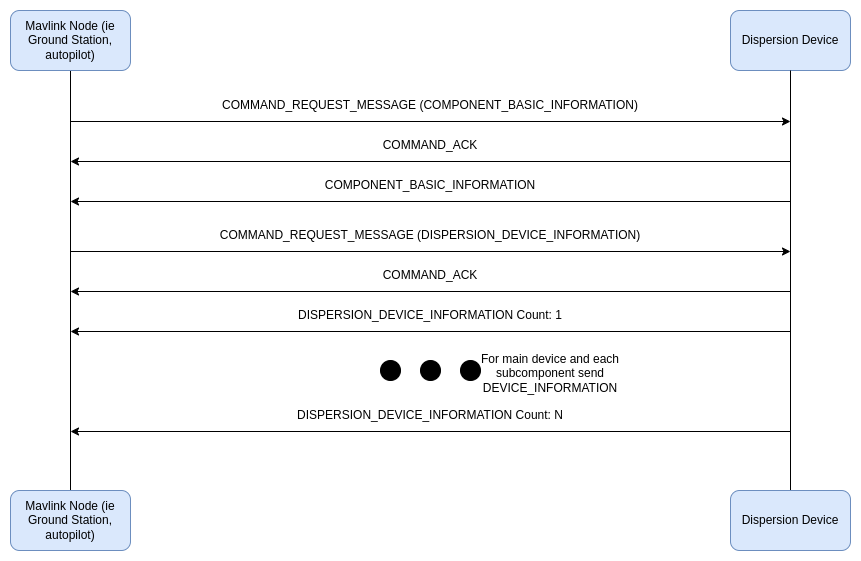

The diagram above was exported from draw.io. Its source (the exported page's mxGraphModel, read from the mxfile embedded in the PNG):
<mxGraphModel dx="1034" dy="722" grid="1" gridSize="10" guides="1" tooltips="1" connect="1" arrows="1" fold="1" page="0" pageScale="1" pageWidth="850" pageHeight="1100" math="0" shadow="0">
  <root>
    <mxCell id="0" />
    <mxCell id="1" parent="0" />
    <mxCell id="mjrhmN9uxymS0FdPwAjd-1" style="edgeStyle=orthogonalEdgeStyle;rounded=0;orthogonalLoop=1;jettySize=auto;html=1;exitX=0.5;exitY=1;exitDx=0;exitDy=0;entryX=0.5;entryY=0;entryDx=0;entryDy=0;endArrow=none;startFill=0;" parent="1" source="emiTlE27Cw6Z-pk4A9UT-2" target="emiTlE27Cw6Z-pk4A9UT-8" edge="1">
      <mxGeometry relative="1" as="geometry" />
    </mxCell>
    <mxCell id="emiTlE27Cw6Z-pk4A9UT-2" value="Mavlink Node (ie Ground Station, autopilot)" style="rounded=1;whiteSpace=wrap;html=1;fillColor=#dae8fc;strokeColor=#6c8ebf;" parent="1" vertex="1">
      <mxGeometry x="760" y="40" width="120" height="60" as="geometry" />
    </mxCell>
    <mxCell id="emiTlE27Cw6Z-pk4A9UT-3" value="Dispersion&amp;nbsp;Device" style="rounded=1;whiteSpace=wrap;html=1;fillColor=#dae8fc;strokeColor=#6c8ebf;" parent="1" vertex="1">
      <mxGeometry x="1480" y="40" width="120" height="60" as="geometry" />
    </mxCell>
    <mxCell id="emiTlE27Cw6Z-pk4A9UT-6" value="" style="endArrow=none;html=1;rounded=0;entryX=0.5;entryY=1;entryDx=0;entryDy=0;exitX=0.5;exitY=0;exitDx=0;exitDy=0;" parent="1" source="emiTlE27Cw6Z-pk4A9UT-9" target="emiTlE27Cw6Z-pk4A9UT-3" edge="1">
      <mxGeometry width="50" height="50" relative="1" as="geometry">
        <mxPoint x="1540" y="880" as="sourcePoint" />
        <mxPoint x="1230" y="110" as="targetPoint" />
      </mxGeometry>
    </mxCell>
    <mxCell id="emiTlE27Cw6Z-pk4A9UT-8" value="Mavlink Node (ie Ground Station, autopilot)" style="rounded=1;whiteSpace=wrap;html=1;fillColor=#dae8fc;strokeColor=#6c8ebf;" parent="1" vertex="1">
      <mxGeometry x="760" y="520" width="120" height="60" as="geometry" />
    </mxCell>
    <mxCell id="emiTlE27Cw6Z-pk4A9UT-9" value="Dispersion&amp;nbsp;Device" style="rounded=1;whiteSpace=wrap;html=1;fillColor=#dae8fc;strokeColor=#6c8ebf;" parent="1" vertex="1">
      <mxGeometry x="1480" y="520" width="120" height="60" as="geometry" />
    </mxCell>
    <mxCell id="emiTlE27Cw6Z-pk4A9UT-14" value="" style="endArrow=classic;html=1;rounded=0;" parent="1" edge="1">
      <mxGeometry width="50" height="50" relative="1" as="geometry">
        <mxPoint x="820" y="151" as="sourcePoint" />
        <mxPoint x="1540" y="151" as="targetPoint" />
      </mxGeometry>
    </mxCell>
    <mxCell id="emiTlE27Cw6Z-pk4A9UT-15" value="COMMAND_REQUEST_MESSAGE (COMPONENT_BASIC_INFORMATION)" style="text;html=1;align=center;verticalAlign=middle;whiteSpace=wrap;rounded=0;" parent="1" vertex="1">
      <mxGeometry x="820" y="120" width="720" height="30" as="geometry" />
    </mxCell>
    <mxCell id="emiTlE27Cw6Z-pk4A9UT-16" value="" style="endArrow=none;html=1;rounded=0;startArrow=classic;startFill=1;endFill=0;" parent="1" edge="1">
      <mxGeometry width="50" height="50" relative="1" as="geometry">
        <mxPoint x="820" y="191" as="sourcePoint" />
        <mxPoint x="1540" y="191" as="targetPoint" />
      </mxGeometry>
    </mxCell>
    <mxCell id="emiTlE27Cw6Z-pk4A9UT-17" value="COMMAND_ACK" style="text;html=1;align=center;verticalAlign=middle;whiteSpace=wrap;rounded=0;" parent="1" vertex="1">
      <mxGeometry x="820" y="160" width="720" height="30" as="geometry" />
    </mxCell>
    <mxCell id="emiTlE27Cw6Z-pk4A9UT-18" value="" style="endArrow=none;html=1;rounded=0;startArrow=classic;startFill=1;endFill=0;" parent="1" edge="1">
      <mxGeometry width="50" height="50" relative="1" as="geometry">
        <mxPoint x="820" y="231" as="sourcePoint" />
        <mxPoint x="1540" y="231" as="targetPoint" />
      </mxGeometry>
    </mxCell>
    <mxCell id="emiTlE27Cw6Z-pk4A9UT-19" value="COMPONENT_BASIC_INFORMATION" style="text;html=1;align=center;verticalAlign=middle;whiteSpace=wrap;rounded=0;" parent="1" vertex="1">
      <mxGeometry x="820" y="200" width="720" height="30" as="geometry" />
    </mxCell>
    <mxCell id="a7AK71DnarQeQf9fQ-Z5-1" value="" style="endArrow=classic;html=1;rounded=0;" parent="1" edge="1">
      <mxGeometry width="50" height="50" relative="1" as="geometry">
        <mxPoint x="820" y="281" as="sourcePoint" />
        <mxPoint x="1540" y="281" as="targetPoint" />
      </mxGeometry>
    </mxCell>
    <mxCell id="a7AK71DnarQeQf9fQ-Z5-2" value="COMMAND_REQUEST_MESSAGE (DISPERSION_DEVICE_INFORMATION)" style="text;html=1;align=center;verticalAlign=middle;whiteSpace=wrap;rounded=0;" parent="1" vertex="1">
      <mxGeometry x="820" y="250" width="720" height="30" as="geometry" />
    </mxCell>
    <mxCell id="a7AK71DnarQeQf9fQ-Z5-3" value="" style="endArrow=none;html=1;rounded=0;startArrow=classic;startFill=1;endFill=0;" parent="1" edge="1">
      <mxGeometry width="50" height="50" relative="1" as="geometry">
        <mxPoint x="820" y="321" as="sourcePoint" />
        <mxPoint x="1540" y="321" as="targetPoint" />
      </mxGeometry>
    </mxCell>
    <mxCell id="a7AK71DnarQeQf9fQ-Z5-4" value="COMMAND_ACK" style="text;html=1;align=center;verticalAlign=middle;whiteSpace=wrap;rounded=0;" parent="1" vertex="1">
      <mxGeometry x="820" y="290" width="720" height="30" as="geometry" />
    </mxCell>
    <mxCell id="a7AK71DnarQeQf9fQ-Z5-5" value="" style="endArrow=none;html=1;rounded=0;startArrow=classic;startFill=1;endFill=0;" parent="1" edge="1">
      <mxGeometry width="50" height="50" relative="1" as="geometry">
        <mxPoint x="820" y="361" as="sourcePoint" />
        <mxPoint x="1540" y="361" as="targetPoint" />
      </mxGeometry>
    </mxCell>
    <mxCell id="a7AK71DnarQeQf9fQ-Z5-6" value="DISPERSION_DEVICE_INFORMATION Count: 1" style="text;html=1;align=center;verticalAlign=middle;whiteSpace=wrap;rounded=0;" parent="1" vertex="1">
      <mxGeometry x="820" y="330" width="720" height="30" as="geometry" />
    </mxCell>
    <mxCell id="5jysQE4n9aTz0kFrpgi2-1" value="" style="endArrow=none;html=1;rounded=0;startArrow=classic;startFill=1;endFill=0;" edge="1" parent="1">
      <mxGeometry width="50" height="50" relative="1" as="geometry">
        <mxPoint x="820" y="461" as="sourcePoint" />
        <mxPoint x="1540" y="461" as="targetPoint" />
      </mxGeometry>
    </mxCell>
    <mxCell id="5jysQE4n9aTz0kFrpgi2-2" value="DISPERSION_DEVICE_INFORMATION Count: N" style="text;html=1;align=center;verticalAlign=middle;whiteSpace=wrap;rounded=0;" vertex="1" parent="1">
      <mxGeometry x="820" y="430" width="720" height="30" as="geometry" />
    </mxCell>
    <mxCell id="5jysQE4n9aTz0kFrpgi2-4" value="" style="ellipse;whiteSpace=wrap;html=1;aspect=fixed;fillColor=#000000;" vertex="1" parent="1">
      <mxGeometry x="1130" y="390" width="20" height="20" as="geometry" />
    </mxCell>
    <mxCell id="5jysQE4n9aTz0kFrpgi2-5" value="" style="ellipse;whiteSpace=wrap;html=1;aspect=fixed;fillColor=#000000;" vertex="1" parent="1">
      <mxGeometry x="1170" y="390" width="20" height="20" as="geometry" />
    </mxCell>
    <mxCell id="5jysQE4n9aTz0kFrpgi2-6" value="" style="ellipse;whiteSpace=wrap;html=1;aspect=fixed;fillColor=#000000;" vertex="1" parent="1">
      <mxGeometry x="1210" y="390" width="20" height="20" as="geometry" />
    </mxCell>
    <mxCell id="5jysQE4n9aTz0kFrpgi2-7" value="For main device and each subcomponent send DEVICE_INFORMATION" style="text;html=1;align=center;verticalAlign=middle;whiteSpace=wrap;rounded=0;" vertex="1" parent="1">
      <mxGeometry x="1200" y="375" width="200" height="55" as="geometry" />
    </mxCell>
  </root>
</mxGraphModel>